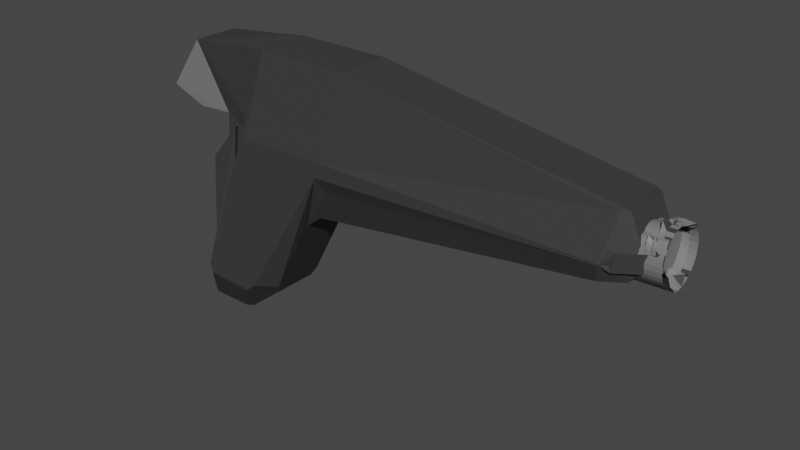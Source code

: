 # Source: Pistol.blend  (saved by Blender 3.6.13; exported with 4.5.12 LTS)
import bpy
from mathutils import Matrix  # noqa: F401  (used for matrix-valued properties, if any)

bpy.ops.wm.read_factory_settings(use_empty=True)
scene = bpy.context.scene
scene.name = 'Scene'

# ---- collections
col_collection = bpy.data.collections.new('Collection'); scene.collection.children.link(col_collection)

# ---- materials (node trees are filled in below, after node groups)
mat_pistolblack = bpy.data.materials.new('PistolBlack')
mat_pistolblack.alpha_threshold = 0.0
mat_pistolblack.use_transparent_shadow = False
mat_pistolblack.roughness = 0.5
mat_pistolblack.line_color = (0.0, 0.0, 0.0, 1.0)
mat_pistolgrey = bpy.data.materials.new('PistolGrey')
mat_pistolgrey.use_transparent_shadow = False

# ---- material node trees
mat_pistolblack.use_nodes = True; mat_pistolblack.node_tree.nodes.clear()
_N = mat_pistolblack.node_tree.nodes; _L = mat_pistolblack.node_tree.links
n0 = _N.new('ShaderNodeOutputMaterial'); n0.name = 'Material Output'; n0.location = (300, 300)
n1 = _N.new('ShaderNodeBsdfPrincipled'); n1.name = 'Principled BSDF'; n1.location = (10, 300)
n1.distribution = 'GGX'
n1.subsurface_method = 'RANDOM_WALK_SKIN'
n1.inputs[0].default_value = (0.04696, 0.04696, 0.04696, 1.0)
n1.inputs[3].default_value = 1.45
n1.inputs[13].default_value = 0.1269
n1.inputs[27].default_value = (0.0, 0.0, 0.0, 1.0)
n1.inputs[28].default_value = 1.0
_L.new(n1.outputs[0], n0.inputs[0])
n0.is_active_output = True
mat_pistolgrey.use_nodes = True; mat_pistolgrey.node_tree.nodes.clear()
_N = mat_pistolgrey.node_tree.nodes; _L = mat_pistolgrey.node_tree.links
n0 = _N.new('ShaderNodeBsdfPrincipled'); n0.name = 'Principled BSDF'; n0.location = (10, 300)
n0.distribution = 'GGX'
n0.subsurface_method = 'RANDOM_WALK_SKIN'
n0.inputs[0].default_value = (0.1902, 0.1902, 0.1902, 1.0)
n0.inputs[3].default_value = 1.45
n0.inputs[27].default_value = (0.0, 0.0, 0.0, 1.0)
n0.inputs[28].default_value = 1.0
n1 = _N.new('ShaderNodeOutputMaterial'); n1.name = 'Material Output'; n1.location = (300, 300)
_L.new(n0.outputs[0], n1.inputs[0])
n1.is_active_output = True

# ---- world
world_world = bpy.data.worlds.new('World'); scene.world = world_world
world_world.use_nodes = True; world_world.node_tree.nodes.clear()
_N = world_world.node_tree.nodes; _L = world_world.node_tree.links
n0 = _N.new('ShaderNodeOutputWorld'); n0.name = 'World Output'; n0.location = (300, 300)
n1 = _N.new('ShaderNodeBackground'); n1.name = 'Background'; n1.location = (10, 300)
n1.inputs[0].default_value = (0.05088, 0.05088, 0.05088, 1.0)
_L.new(n1.outputs[0], n0.inputs[0])
n0.is_active_output = True
world_world.color = (0.05088, 0.05088, 0.05088)
world_world.use_sun_shadow = False
world_world.sun_shadow_jitter_overblur = 0.0

# ---- meshes
me_cube = bpy.data.meshes.new('Cube')
me_cube.from_pydata([(0.05542, 0.02402, 0.1467), (0.043, 0.0378, 0.07285), (-0.06334, 0.01932, -0.1023), (-0.06888, 0.0231, -0.1023), (-0.05152, 0.03708, -0.0747), (-0.04214, 0.03713, -0.06731), (-0.02537, 0.02333, -0.06784), (-0.0292, 0.0195, -0.07524), (0.04238, -0.03786, 0.07377), (0.05542, -0.02402, 0.1467), (-0.02941, -0.02099, -0.07487), (-0.02568, -0.02472, -0.06731), (-0.04238, -0.03855, -0.06668), (-0.05166, -0.0386, -0.07423), (-0.06888, -0.02495, -0.1023), (-0.06334, -0.02117, -0.1023), (-0.04124, 0.03771, 0.07201), (-0.04998, 0.03767, 0.06365), (-0.03578, 0.02332, 0.0617), (-0.08034, 0.01875, 0.08026), (-0.1123, 0.01999, 0.1377), (-0.02965, 0.02402, 0.1467), (-0.06756, 0.01377, 0.0718), (-0.08295, 0.02276, -0.0617), (-0.09885, 0.03708, -0.06422), (-0.0965, 0.03704, -0.07258), (-0.1079, 0.0231, -0.1023), (-0.09519, 0.01474, 0.03858), (-0.08034, -0.01952, 0.08026), (-0.0358, -0.02368, 0.06166), (-0.04991, -0.038, 0.06382), (-0.04117, -0.03797, 0.07218), (-0.02965, -0.02402, 0.1467), (-0.1123, -0.02049, 0.1377), (-0.09519, -0.02574, 0.03858), (-0.1079, -0.02495, -0.1023), (-0.09645, -0.03861, -0.07245), (-0.0988, -0.03857, -0.06409), (-0.08297, -0.02424, -0.06175), (-0.06756, -0.0245, 0.0718), (0.005473, -0.02433, -0.004997), (0.00921, -0.0205, 0.002258), (0.02365, -0.02042, 0.01415), (0.04137, -0.03201, 0.04729), (0.03595, -0.03787, 0.05967), (0.008995, 0.01999, -0.0005692), (0.005164, 0.02373, -0.008262), (0.03533, 0.03778, 0.05462), (0.04101, 0.0319, 0.04278), (0.02353, 0.02007, 0.01116), (0.2951, 0.02402, 0.1082), (0.3006, 0.02024, 0.1083), (0.3151, 0.02021, 0.073), (0.3135, 0.02398, 0.06317), (0.2935, 0.03779, 0.06312), (0.2895, 0.0378, 0.07281), (0.3006, -0.02024, 0.1083), (0.2951, -0.02402, 0.1082), (0.289, -0.03787, 0.0731), (0.2965, -0.03344, 0.06706), (0.3136, -0.02171, 0.06699), (0.3148, -0.02028, 0.07315), (0.2992, -0.03342, 0.08276), (0.2889, -0.03787, 0.07208), (0.2863, -0.03201, 0.05668), (0.3035, -0.0203, 0.05648), (0.3146, -0.02028, 0.07185), (0.3163, -0.0217, 0.08271), (0.2885, 0.03779, 0.0664), (0.2955, 0.0378, 0.07635), (0.3159, 0.024, 0.07833), (0.3144, 0.02021, 0.06881), (0.3033, 0.02019, 0.05337), (0.2861, 0.0319, 0.0518), (0.2839, 0.01072, 0.09319), (0.3263, 0.01097, 0.0942), (0.2839, 0.01394, 0.09056), (0.3263, 0.01413, 0.09157), (0.2782, 0.02094, 0.08856), (0.3281, 0.0211, 0.08974), (0.2782, 0.02326, 0.08424), (0.3282, 0.02338, 0.08542), (0.2783, 0.02469, 0.07955), (0.3283, 0.02478, 0.08074), (0.2784, 0.02519, 0.07468), (0.3284, 0.02526, 0.07586), (0.2786, 0.02472, 0.0698), (0.3285, 0.0248, 0.07099), (0.2787, 0.02331, 0.06511), (0.3287, 0.02342, 0.0663), (0.2788, 0.02101, 0.06078), (0.3288, 0.02117, 0.06197), (0.2789, 0.01791, 0.05699), (0.3289, 0.01813, 0.05818), (0.2791, 0.01413, 0.05388), (0.329, 0.01443, 0.05506), (0.2792, 0.009809, 0.05156), (0.3291, 0.0102, 0.05274), (0.2793, 0.005123, 0.05012), (0.3292, 0.005606, 0.05131), (0.2793, 0.0002473, 0.04963), (0.3293, 0.0008294, 0.05082), (0.2794, -0.004631, 0.0501), (0.3293, -0.003949, 0.05129), (0.2823, -0.009225, 0.05496), (0.3271, -0.008527, 0.05602), (0.2823, -0.01311, 0.05702), (0.3271, -0.01233, 0.05808), (0.2822, -0.01652, 0.0598), (0.3271, -0.01567, 0.06087), (0.2822, -0.01931, 0.0632), (0.327, -0.01841, 0.06426), (0.2821, -0.0214, 0.06707), (0.327, -0.02045, 0.06813), (0.282, -0.02268, 0.07128), (0.3269, -0.02171, 0.07234), (0.2819, -0.02313, 0.07565), (0.3268, -0.02215, 0.07672), (0.2818, -0.0227, 0.08003), (0.3267, -0.02173, 0.08109), (0.2817, -0.02144, 0.08424), (0.3266, -0.02049, 0.0853), (0.2816, -0.01937, 0.08812), (0.3265, -0.01847, 0.08919), (0.2815, -0.01659, 0.09153), (0.3263, -0.01574, 0.09259), (0.2867, -0.0124, 0.09225), (0.3248, -0.01174, 0.09315), (0.2866, -0.009114, 0.09402), (0.3247, -0.00852, 0.09492), (0.2865, -0.005542, 0.09511), (0.3246, -0.005021, 0.09601), (0.2865, -0.001825, 0.09548), (0.3246, -0.00138, 0.09639), (0.2864, 0.001893, 0.09512), (0.3245, 0.002263, 0.09603), (0.2864, 0.005471, 0.09405), (0.3245, 0.005768, 0.09495), (0.3263, 0.01126, 0.09413), (0.3281, 0.01837, 0.09345), (0.3281, 0.02141, 0.08969), (0.3282, 0.02368, 0.08539), (0.3283, 0.02508, 0.08072), (0.3284, 0.02556, 0.07586), (0.3285, 0.0251, 0.07101), (0.3287, 0.02372, 0.06633), (0.3288, 0.02148, 0.06202), (0.3289, 0.01845, 0.05824), (0.329, 0.01476, 0.05514), (0.3291, 0.01007, 0.05954), (0.3292, 0.005977, 0.0514), (0.3293, 0.001218, 0.05091), (0.3293, -0.003542, 0.05138), (0.3274, -0.008095, 0.05697), (0.3274, -0.01216, 0.06563), (0.3274, -0.01531, 0.06826), (0.3274, -0.01789, 0.07146), (0.3273, -0.01981, 0.07511), (0.3272, -0.02052, 0.07236), (0.3271, -0.02093, 0.07648), (0.327, -0.02054, 0.08061), (0.3269, -0.01937, 0.08458), (0.3268, -0.01747, 0.08824), (0.3267, -0.0149, 0.09145), (0.3266, -0.01176, 0.09408), (0.3265, -0.008185, 0.09604), (0.3264, -0.004301, 0.09726), (0.3264, -0.0002599, 0.09767), (0.326, 0.004408, 0.09869), (0.3245, 0.006037, 0.09488), (0.3208, 0.01828, 0.09328), (0.3208, 0.01458, 0.09637), (0.3208, 0.02133, 0.08951), (0.3209, 0.02359, 0.08521), (0.321, 0.02499, 0.08055), (0.3211, 0.02547, 0.07569), (0.3212, 0.02501, 0.07083), (0.3214, 0.02364, 0.06616), (0.3215, 0.02139, 0.06185), (0.3216, 0.01837, 0.05807), (0.3217, 0.01468, 0.05497), (0.3218, 0.01046, 0.05266), (0.3219, 0.00541, 0.05794), (0.322, 0.001131, 0.05074), (0.322, -0.003629, 0.05121), (0.3212, -0.008649, 0.06354), (0.3212, -0.01224, 0.06549), (0.3212, -0.01538, 0.06811), (0.3212, -0.01797, 0.07131), (0.3211, -0.01989, 0.07496), (0.321, -0.02108, 0.07892), (0.3209, -0.02148, 0.08305), (0.3208, -0.0211, 0.08717), (0.3207, -0.01945, 0.08443), (0.3206, -0.01754, 0.08809), (0.3205, -0.01497, 0.0913), (0.3204, -0.01184, 0.09394), (0.3203, -0.008259, 0.0959), (0.3202, -0.004375, 0.09711), (0.3202, -0.0003339, 0.09752), (0.3194, 0.00433, 0.09854), (0.3194, 0.00844, 0.09727), (0.3218, 0.0183, 0.09331), (0.321, 0.0112, 0.09401), (0.3219, 0.02134, 0.08954), (0.322, 0.0236, 0.08524), (0.3221, 0.025, 0.08057), (0.3222, 0.02548, 0.07572), (0.3223, 0.02503, 0.07086), (0.3224, 0.02365, 0.06618), (0.3225, 0.0214, 0.06187), (0.3227, 0.01838, 0.0581), (0.3228, 0.01469, 0.05499), (0.3229, 0.009996, 0.0594), (0.323, 0.005902, 0.05126), (0.3231, 0.001144, 0.05077), (0.3231, -0.003617, 0.05123), (0.3221, -0.008158, 0.05685), (0.3221, -0.01222, 0.06551), (0.3221, -0.01537, 0.06813), (0.3221, -0.01795, 0.07133), (0.322, -0.01988, 0.07498), (0.3219, -0.02059, 0.07223), (0.3218, -0.02099, 0.07636), (0.3217, -0.0206, 0.08048), (0.3216, -0.01943, 0.08445), (0.3215, -0.01753, 0.08811), (0.3214, -0.01496, 0.09132), (0.3213, -0.01183, 0.09396), (0.3212, -0.008248, 0.09592), (0.3211, -0.004364, 0.09713), (0.3211, -0.0003231, 0.09754), (0.3204, 0.004341, 0.09856), (0.3198, 0.005981, 0.09477), (0.3123, 0.01424, 0.09118), (0.3123, 0.01109, 0.0938), (0.3123, 0.01634, 0.09469), (0.3124, 0.01826, 0.09104), (0.3125, 0.01945, 0.08707), (0.3126, 0.01986, 0.08295), (0.3127, 0.01947, 0.07882), (0.3128, 0.0183, 0.07486), (0.3129, 0.0164, 0.0712), (0.313, 0.01383, 0.06799), (0.3131, 0.01069, 0.06535), (0.3132, 0.007115, 0.06339), (0.3133, 0.003231, 0.06218), (0.3133, -0.0008099, 0.06176), (0.3134, -0.004853, 0.06216), (0.3134, -0.008742, 0.06335), (0.3134, -0.01233, 0.0653), (0.3134, -0.01547, 0.06792), (0.3133, -0.01806, 0.07112), (0.3132, -0.01998, 0.07477), (0.3132, -0.02117, 0.07874), (0.3131, -0.02158, 0.08286), (0.313, -0.02119, 0.08699), (0.3129, -0.02002, 0.09096), (0.3128, -0.01811, 0.09462), (0.3126, -0.01506, 0.09111), (0.3125, -0.01193, 0.09375), (0.3125, -0.008352, 0.09571), (0.3124, -0.004469, 0.09692), (0.3123, -0.0004274, 0.09734), (0.3119, 0.002396, 0.09566), (0.3119, 0.005887, 0.09458), (0.317, 0.01824, 0.09319), (0.317, 0.01454, 0.09628), (0.3171, 0.02128, 0.08943), (0.3171, 0.02355, 0.08513), (0.3172, 0.02495, 0.08046), (0.3173, 0.02543, 0.0756), (0.3175, 0.02497, 0.07074), (0.3176, 0.02359, 0.06607), (0.3177, 0.02135, 0.06176), (0.3179, 0.01832, 0.05798), (0.318, 0.01463, 0.05488), (0.3181, 0.01042, 0.05257), (0.3182, 0.005365, 0.05785), (0.3182, 0.0006064, 0.05737), (0.3183, -0.004154, 0.05783), (0.318, -0.008687, 0.06346), (0.318, -0.01227, 0.06541), (0.318, -0.01542, 0.06803), (0.318, -0.018, 0.07123), (0.3179, -0.01993, 0.07488), (0.3178, -0.02111, 0.07885), (0.3177, -0.02152, 0.08297), (0.3176, -0.02113, 0.0871), (0.3175, -0.01996, 0.09107), (0.3174, -0.01806, 0.09473), (0.3173, -0.01501, 0.09122), (0.3172, -0.01187, 0.09386), (0.3171, -0.008777, 0.1025), (0.317, -0.004893, 0.1037), (0.317, -0.0003719, 0.09745), (0.316, 0.004289, 0.09846), (0.316, 0.0084, 0.09719), (-0.1137, 0.01875, 0.078), (-0.1457, 0.01999, 0.09105), (-0.1457, -0.02049, 0.09105), (-0.1137, -0.01952, 0.078)], [], [(25, 24, 17, 16, 1, 47, 5, 4), (8, 44, 63, 62, 59, 58), (43, 42, 49, 48, 73, 72, 65, 64), (7, 6, 46, 45, 41, 40, 11, 10), (13, 12, 44, 8, 31, 30, 37, 36), (47, 1, 55, 54, 69, 68), (0, 21, 20, 33, 32, 9), (67, 66, 71, 70, 53, 52, 61, 60), (39, 38, 29, 28, 19, 18, 23, 22), (27, 26, 3, 2, 15, 14, 35, 34), (2, 3, 4, 5, 6, 7), (10, 11, 12, 13, 14, 15), (16, 17, 18, 19, 20, 21), (22, 23, 24, 25, 26, 27), (28, 29, 30, 31, 32, 33), (34, 35, 36, 37, 38, 39), (40, 41, 42, 43, 44), (45, 46, 47, 48, 49), (50, 51, 52, 53, 54, 55), (56, 57, 58, 59, 60, 61), (62, 63, 64, 65, 66, 67), (68, 69, 70, 71, 72, 73), (27, 34, 39, 22), (3, 26, 25, 4), (46, 6, 5, 47), (37, 30, 29, 38), (44, 12, 11, 40), (17, 24, 23, 18), (9, 32, 31, 8), (35, 14, 13, 36), (20, 19, 298, 299), (21, 0, 1, 16), (15, 2, 7, 10), (41, 45, 49, 42), (51, 56, 61, 52), (59, 62, 67, 60), (53, 70, 69, 54), (65, 72, 71, 66), (8, 58, 57, 9), (55, 1, 0, 50), (47, 68, 73, 48), (63, 44, 43, 64), (0, 9, 57, 56, 51, 50), (74, 75, 77, 76), (76, 77, 79, 78), (78, 79, 81, 80), (80, 81, 83, 82), (82, 83, 85, 84), (84, 85, 87, 86), (86, 87, 89, 88), (88, 89, 91, 90), (90, 91, 93, 92), (92, 93, 95, 94), (94, 95, 97, 96), (96, 97, 99, 98), (98, 99, 101, 100), (100, 101, 103, 102), (102, 103, 105, 104), (104, 105, 107, 106), (106, 107, 109, 108), (108, 109, 111, 110), (110, 111, 113, 112), (112, 113, 115, 114), (114, 115, 117, 116), (116, 117, 119, 118), (118, 119, 121, 120), (120, 121, 123, 122), (122, 123, 125, 124), (124, 125, 127, 126), (126, 127, 129, 128), (128, 129, 131, 130), (130, 131, 133, 132), (132, 133, 135, 134), (176, 175, 271, 272), (134, 135, 137, 136), (136, 137, 75, 74), (74, 76, 78, 80, 82, 84, 86, 88, 90, 92, 94, 96, 98, 100, 102, 104, 106, 108, 110, 112, 114, 116, 118, 120, 122, 124, 126, 128, 130, 132, 134, 136), (148, 149, 213, 212), (149, 148, 180, 181), (163, 162, 194, 195), (150, 149, 181, 182), (164, 163, 195, 196), (151, 150, 182, 183), (165, 164, 196, 197), (152, 151, 183, 184), (139, 138, 171, 170), (166, 165, 197, 198), (153, 152, 184, 185), (140, 139, 170, 172), (167, 166, 198, 199), (154, 153, 185, 186), (141, 140, 172, 173), (168, 167, 199, 200), (155, 154, 186, 187), (142, 141, 173, 174), (169, 168, 200, 201), (156, 155, 187, 188), (143, 142, 174, 175), (138, 169, 201, 171), (157, 156, 188, 189), (144, 143, 175, 176), (158, 157, 189, 190), (145, 144, 176, 177), (159, 158, 190, 191), (146, 145, 177, 178), (160, 159, 191, 192), (147, 146, 178, 179), (161, 160, 192, 193), (148, 147, 179, 180), (162, 161, 193, 194), (210, 211, 243, 242), (162, 163, 227, 226), (149, 150, 214, 213), (163, 164, 228, 227), (150, 151, 215, 214), (164, 165, 229, 228), (151, 152, 216, 215), (138, 139, 202, 203), (165, 166, 230, 229), (152, 153, 217, 216), (139, 140, 204, 202), (166, 167, 231, 230), (153, 154, 218, 217), (140, 141, 205, 204), (167, 168, 232, 231), (154, 155, 219, 218), (141, 142, 206, 205), (168, 169, 233, 232), (155, 156, 220, 219), (142, 143, 207, 206), (169, 138, 203, 233), (156, 157, 221, 220), (143, 144, 208, 207), (157, 158, 222, 221), (144, 145, 209, 208), (158, 159, 223, 222), (145, 146, 210, 209), (159, 160, 224, 223), (146, 147, 211, 210), (160, 161, 225, 224), (147, 148, 212, 211), (161, 162, 226, 225), (234, 236, 237, 238, 239, 240, 241, 242, 243, 244, 245, 246, 247, 248, 249, 250, 251, 252, 253, 254, 255, 256, 257, 258, 259, 260, 261, 262, 263, 264, 265, 235), (224, 225, 257, 256), (211, 212, 244, 243), (225, 226, 258, 257), (212, 213, 245, 244), (226, 227, 259, 258), (213, 214, 246, 245), (227, 228, 260, 259), (214, 215, 247, 246), (228, 229, 261, 260), (215, 216, 248, 247), (203, 202, 234, 235), (229, 230, 262, 261), (216, 217, 249, 248), (202, 204, 236, 234), (230, 231, 263, 262), (217, 218, 250, 249), (204, 205, 237, 236), (231, 232, 264, 263), (218, 219, 251, 250), (205, 206, 238, 237), (232, 233, 265, 264), (219, 220, 252, 251), (206, 207, 239, 238), (233, 203, 235, 265), (220, 221, 253, 252), (207, 208, 240, 239), (221, 222, 254, 253), (208, 209, 241, 240), (222, 223, 255, 254), (209, 210, 242, 241), (223, 224, 256, 255), (266, 267, 297, 296, 295, 294, 293, 292, 291, 290, 289, 288, 287, 286, 285, 284, 283, 282, 281, 280, 279, 278, 277, 276, 275, 274, 273, 272, 271, 270, 269, 268), (190, 189, 285, 286), (177, 176, 272, 273), (191, 190, 286, 287), (178, 177, 273, 274), (192, 191, 287, 288), (179, 178, 274, 275), (193, 192, 288, 289), (180, 179, 275, 276), (194, 193, 289, 290), (181, 180, 276, 277), (195, 194, 290, 291), (182, 181, 277, 278), (196, 195, 291, 292), (183, 182, 278, 279), (197, 196, 292, 293), (184, 183, 279, 280), (170, 171, 267, 266), (198, 197, 293, 294), (185, 184, 280, 281), (172, 170, 266, 268), (199, 198, 294, 295), (186, 185, 281, 282), (173, 172, 268, 269), (200, 199, 295, 296), (187, 186, 282, 283), (174, 173, 269, 270), (201, 200, 296, 297), (188, 187, 283, 284), (175, 174, 270, 271), (171, 201, 297, 267), (189, 188, 284, 285), (300, 299, 298, 301), (33, 20, 299, 300), (28, 33, 300, 301), (19, 28, 301, 298)])
me_cube.polygons.foreach_set('material_index', [0, 0, 0, 0, 0, 0, 0, 0, 0, 0, 0, 0, 0, 0, 0, 0, 0, 0, 0, 0, 0, 0, 0, 0, 0, 0, 0, 0, 0, 0, 1, 0, 0, 0, 0, 0, 0, 0, 0, 0, 0, 0, 0, 1, 1, 1, 1, 1, 1, 1, 1, 1, 0, 1, 1, 1, 1, 1, 1, 1, 1, 1, 1, 1, 1, 1, 1, 1, 1, 1, 1, 1, 1, 1, 1, 1, 1, 0, 0, 0, 0, 1, 1, 1, 1, 1, 0, 0, 1, 1, 0, 0, 0, 0, 0, 1, 0, 0, 1, 0, 1, 0, 1, 0, 1, 0, 1, 0, 1, 1, 1, 1, 1, 0, 1, 1, 1, 0, 1, 1, 0, 1, 0, 1, 1, 1, 1, 0, 0, 1, 0, 0, 1, 0, 1, 1, 1, 0, 1, 1, 1, 0, 0, 1, 1, 1, 1, 0, 1, 1, 0, 1, 1, 1, 1, 0, 0, 1, 0, 0, 1, 0, 0, 1, 0, 1, 0, 0, 1, 0, 1, 0, 1, 1, 1, 0, 1, 0, 1, 1, 1, 1, 1, 1, 1, 1, 0, 1, 1, 1, 0, 1, 0, 0, 1, 0, 1, 1, 1, 0, 1, 1, 0, 1, 1, 0, 1, 1, 1, 0])
_uv = me_cube.uv_layers.new(name='UVMap')
_uv.uv.foreach_set('vector', [0.4109, 0.3199, 0.4211, 0.3045, 0.5757, 0.2991, 0.5856, 0.3114, 0.5771, 0.5, 0.5475, 0.5, 0.414, 0.4589, 0.4069, 0.4438, 0.5777, 0.75, 0.5543, 0.75, 0.5651, 0.75, 0.5813, 0.75, 0.5507, 0.75, 0.5668, 0.75, 0.5336, 0.7306, 0.4897, 0.6919, 0.4951, 0.558, 0.5277, 0.5194, 0.5161, 0.5198, 0.5349, 0.5581, 0.5195, 0.6923, 0.5398, 0.7306, 0.4016, 0.5581, 0.4089, 0.5456, 0.4671, 0.5456, 0.4747, 0.5581, 0.4782, 0.6919, 0.4711, 0.7044, 0.4095, 0.7044, 0.402, 0.6919, 0.4074, 0.8067, 0.4148, 0.7916, 0.5543, 0.75, 0.5777, 0.75, 0.5858, 0.9381, 0.5759, 0.9505, 0.4212, 0.9453, 0.411, 0.93, 0.5475, 0.5, 0.5771, 0.5, 0.5675, 0.5, 0.5516, 0.5, 0.5731, 0.5, 0.5571, 0.5, 0.625, 0.5456, 0.8169, 0.5456, 0.8293, 0.5581, 0.8293, 0.6919, 0.8169, 0.7044, 0.625, 0.7044, 0.5806, 0.7044, 0.5641, 0.6919, 0.5597, 0.5581, 0.5753, 0.5456, 0.5507, 0.5456, 0.5666, 0.5581, 0.5662, 0.6919, 0.55, 0.7044, 0.4178, 0.06168, 0.4268, 0.04736, 0.5776, 0.04736, 0.5844, 0.06183, 0.5844, 0.1883, 0.5764, 0.2052, 0.4246, 0.2083, 0.4178, 0.1881, 0.1809, 0.5581, 0.1962, 0.5456, 0.3038, 0.5456, 0.3191, 0.5581, 0.3191, 0.6919, 0.3038, 0.7044, 0.1962, 0.7044, 0.1809, 0.6919, 0.3191, 0.5581, 0.3038, 0.5456, 0.3518, 0.5, 0.375, 0.5, 0.375, 0.5449, 0.375, 0.5575, 0.375, 0.6913, 0.375, 0.7036, 0.375, 0.7493, 0.3514, 0.7495, 0.3038, 0.7044, 0.3191, 0.6919, 0.6153, 0.2497, 0.5992, 0.2498, 0.5764, 0.2052, 0.6147, 0.1901, 0.6218, 0.1913, 0.625, 0.2044, 0.1543, 0.5559, 0.1696, 0.5428, 0.2211, 0.5, 0.2276, 0.5, 0.1962, 0.5456, 0.125, 0.5581, 0.5844, 0.06183, 0.5776, 0.04736, 0.5995, 0.0, 0.6156, 0.0, 0.625, 0.04562, 0.6122, 0.05929, 0.1809, 0.6919, 0.1962, 0.7044, 0.2277, 0.7495, 0.2212, 0.75, 0.1314, 0.7061, 0.1256, 0.6908, 0.4715, 0.7494, 0.4782, 0.6919, 0.4976, 0.6919, 0.5336, 0.7306, 0.5543, 0.75, 0.5013, 0.5577, 0.4671, 0.5456, 0.5475, 0.5, 0.5278, 0.5, 0.4951, 0.558, 0.6248, 0.5, 0.625, 0.5581, 0.625, 0.5582, 0.5507, 0.5456, 0.534, 0.5002, 0.5675, 0.5, 0.6072, 0.692, 0.625, 0.7044, 0.625, 0.7501, 0.5507, 0.75, 0.5499, 0.75, 0.5662, 0.6919, 0.5634, 0.7501, 0.5651, 0.75, 0.5397, 0.75, 0.5195, 0.6923, 0.5053, 0.693, 0.5806, 0.7044, 0.4997, 0.5011, 0.5731, 0.5, 0.5754, 0.5, 0.5597, 0.5581, 0.5273, 0.5582, 0.5161, 0.5198, 0.1809, 0.5581, 0.1809, 0.6919, 0.1256, 0.6908, 0.1254, 0.5613, 0.3038, 0.5456, 0.1962, 0.5456, 0.2276, 0.5, 0.3518, 0.5, 0.4671, 0.5456, 0.4089, 0.5456, 0.414, 0.4589, 0.5475, 0.5, 0.4432, 0.0, 0.5995, 0.0, 0.5776, 0.04736, 0.4268, 0.04736, 0.5543, 0.75, 0.4148, 0.7916, 0.4095, 0.7044, 0.4711, 0.7044, 0.5757, 0.2991, 0.4211, 0.3045, 0.4246, 0.2083, 0.5764, 0.2052, 0.625, 0.75, 0.625, 0.9419, 0.5858, 0.9381, 0.5777, 0.75, 0.1962, 0.7044, 0.3038, 0.7044, 0.3514, 0.75, 0.2277, 0.75, 0.6218, 0.1913, 0.6147, 0.1901, 0.6147, 0.1901, 0.6007, 0.1922, 0.625, 0.3081, 0.625, 0.5, 0.5771, 0.5, 0.5856, 0.3114, 0.3191, 0.6919, 0.3191, 0.5581, 0.4016, 0.5581, 0.402, 0.6919, 0.4782, 0.6919, 0.4747, 0.5581, 0.4951, 0.558, 0.4897, 0.6919, 0.625, 0.5581, 0.625, 0.6919, 0.5662, 0.6919, 0.5666, 0.5581, 0.5507, 0.75, 0.5813, 0.75, 0.5806, 0.7044, 0.55, 0.7044, 0.5507, 0.5456, 0.5753, 0.5456, 0.5731, 0.5, 0.5516, 0.5, 0.5195, 0.6923, 0.5349, 0.5581, 0.5597, 0.5581, 0.5641, 0.6919, 0.5777, 0.75, 0.5668, 0.75, 0.625, 0.7044, 0.625, 0.7044, 0.5675, 0.5, 0.5771, 0.5, 0.625, 0.5456, 0.625, 0.5456, 0.5475, 0.5, 0.5571, 0.5, 0.5161, 0.5198, 0.5277, 0.5194, 0.5651, 0.75, 0.5543, 0.75, 0.5336, 0.7306, 0.5398, 0.7306, 0.625, 0.5456, 0.625, 0.7044, 0.625, 0.7044, 0.625, 0.6919, 0.625, 0.5581, 0.625, 0.5456, 1.0, 0.5, 1.0, 1.0, 0.9688, 1.0, 0.9688, 0.5, 0.9688, 0.5, 0.9688, 1.0, 0.9375, 1.0, 0.9375, 0.5, 0.9375, 0.5, 0.9375, 1.0, 0.9062, 1.0, 0.9062, 0.5, 0.9062, 0.5, 0.9062, 1.0, 0.875, 1.0, 0.875, 0.5, 0.875, 0.5, 0.875, 1.0, 0.8438, 1.0, 0.8438, 0.5, 0.8438, 0.5, 0.8438, 1.0, 0.8125, 1.0, 0.8125, 0.5, 0.8125, 0.5, 0.8125, 1.0, 0.7812, 1.0, 0.7812, 0.5, 0.7812, 0.5, 0.7812, 1.0, 0.75, 1.0, 0.75, 0.5, 0.75, 0.5, 0.75, 1.0, 0.7188, 1.0, 0.7188, 0.5, 0.7188, 0.5, 0.7188, 1.0, 0.6875, 1.0, 0.6875, 0.5, 0.6875, 0.5, 0.6875, 1.0, 0.6562, 1.0, 0.6562, 0.5, 0.6562, 0.5, 0.6562, 1.0, 0.625, 1.0, 0.625, 0.5, 0.625, 0.5, 0.625, 1.0, 0.5938, 1.0, 0.5938, 0.5, 0.5938, 0.5, 0.5938, 1.0, 0.5625, 1.0, 0.5625, 0.5, 0.5625, 0.5, 0.5625, 1.0, 0.5312, 1.0, 0.5312, 0.5, 0.5312, 0.5, 0.5312, 1.0, 0.5, 1.0, 0.5, 0.5, 0.5, 0.5, 0.5, 1.0, 0.4688, 1.0, 0.4688, 0.5, 0.4688, 0.5, 0.4688, 1.0, 0.4375, 1.0, 0.4375, 0.5, 0.4375, 0.5, 0.4375, 1.0, 0.4062, 1.0, 0.4062, 0.5, 0.4062, 0.5, 0.4062, 1.0, 0.375, 1.0, 0.375, 0.5, 0.375, 0.5, 0.375, 1.0, 0.3438, 1.0, 0.3438, 0.5, 0.3438, 0.5, 0.3438, 1.0, 0.3125, 1.0, 0.3125, 0.5, 0.3125, 0.5, 0.3125, 1.0, 0.2812, 1.0, 0.2812, 0.5, 0.2812, 0.5, 0.2812, 1.0, 0.25, 1.0, 0.25, 0.5, 0.25, 0.5, 0.25, 1.0, 0.2188, 1.0, 0.2188, 0.5, 0.2188, 0.5, 0.2188, 1.0, 0.1875, 1.0, 0.1875, 0.5, 0.1875, 0.5, 0.1875, 1.0, 0.1562, 1.0, 0.1562, 0.5, 0.1562, 0.5, 0.1562, 1.0, 0.125, 1.0, 0.125, 0.5, 0.125, 0.5, 0.125, 1.0, 0.09375, 1.0, 0.09375, 0.5, 0.09375, 0.5, 0.09375, 1.0, 0.0625, 1.0, 0.0625, 0.5, 0.4717, 0.3418, 0.4496, 0.3833, 0.4496, 0.3833, 0.4717, 0.3418, 0.0625, 0.5, 0.0625, 1.0, 0.03125, 1.0, 0.03125, 0.5, 0.03125, 0.5, 0.03125, 1.0, 0.0, 1.0, 0.0, 0.5, 0.75, 0.49, 0.7968, 0.4854, 0.8418, 0.4717, 0.8833, 0.4496, 0.9197, 0.4197, 0.9496, 0.3833, 0.9717, 0.3418, 0.9854, 0.2968, 0.99, 0.25, 0.9854, 0.2032, 0.9717, 0.1582, 0.9496, 0.1167, 0.9197, 0.08029, 0.8833, 0.05045, 0.8418, 0.02827, 0.7968, 0.01461, 0.75, 0.01, 0.7032, 0.01461, 0.6582, 0.02827, 0.6167, 0.05045, 0.5803, 0.08029, 0.5504, 0.1167, 0.5283, 0.1582, 0.5146, 0.2032, 0.51, 0.25, 0.5146, 0.2968, 0.5283, 0.3418, 0.5504, 0.3833, 0.5803, 0.4197, 0.6167, 0.4496, 0.6582, 0.4717, 0.7032, 0.4854, 0.4717, 0.1582, 0.4496, 0.1167, 0.4496, 0.1167, 0.4717, 0.1582, 0.4496, 0.1167, 0.4717, 0.1582, 0.4717, 0.1582, 0.4496, 0.1167, 0.01461, 0.2968, 0.01, 0.25, 0.01, 0.25, 0.01461, 0.2968, 0.4197, 0.08029, 0.4496, 0.1167, 0.4496, 0.1167, 0.4197, 0.08029, 0.02827, 0.3418, 0.01461, 0.2968, 0.01461, 0.2968, 0.02827, 0.3418, 0.3833, 0.05045, 0.4197, 0.08029, 0.4197, 0.08029, 0.3833, 0.05045, 0.05045, 0.3833, 0.02827, 0.3418, 0.02827, 0.3418, 0.05045, 0.3833, 0.3418, 0.02827, 0.3833, 0.05045, 0.3833, 0.05045, 0.3418, 0.02827, 0.2968, 0.4854, 0.25, 0.49, 0.25, 0.49, 0.2968, 0.4854, 0.08029, 0.4197, 0.05045, 0.3833, 0.05045, 0.3833, 0.08029, 0.4197, 0.2968, 0.01461, 0.3418, 0.02827, 0.3418, 0.02827, 0.2968, 0.01461, 0.3418, 0.4717, 0.2968, 0.4854, 0.2968, 0.4854, 0.3418, 0.4717, 0.1167, 0.4496, 0.08029, 0.4197, 0.08029, 0.4197, 0.1167, 0.4496, 0.25, 0.01, 0.2968, 0.01461, 0.2968, 0.01461, 0.25, 0.01, 0.3833, 0.4496, 0.3418, 0.4717, 0.3418, 0.4717, 0.3833, 0.4496, 0.1582, 0.4717, 0.1167, 0.4496, 0.1167, 0.4496, 0.1582, 0.4717, 0.2032, 0.01461, 0.25, 0.01, 0.25, 0.01, 0.2032, 0.01461, 0.4197, 0.4197, 0.3833, 0.4496, 0.3833, 0.4496, 0.4197, 0.4197, 0.2032, 0.4854, 0.1582, 0.4717, 0.1582, 0.4717, 0.2032, 0.4854, 0.1582, 0.02827, 0.2032, 0.01461, 0.2032, 0.01461, 0.1582, 0.02827, 0.4496, 0.3833, 0.4197, 0.4197, 0.4197, 0.4197, 0.4496, 0.3833, 0.25, 0.49, 0.2032, 0.4854, 0.2032, 0.4854, 0.25, 0.49, 0.1167, 0.05045, 0.1582, 0.02827, 0.1582, 0.02827, 0.1167, 0.05045, 0.4717, 0.3418, 0.4496, 0.3833, 0.4496, 0.3833, 0.4717, 0.3418, 0.08029, 0.08029, 0.1167, 0.05045, 0.1167, 0.05045, 0.08029, 0.08029, 0.4854, 0.2968, 0.4717, 0.3418, 0.4717, 0.3418, 0.4854, 0.2968, 0.05045, 0.1167, 0.08029, 0.08029, 0.08029, 0.08029, 0.05045, 0.1167, 0.49, 0.25, 0.4854, 0.2968, 0.4854, 0.2968, 0.49, 0.25, 0.02827, 0.1582, 0.05045, 0.1167, 0.05045, 0.1167, 0.02827, 0.1582, 0.4854, 0.2032, 0.49, 0.25, 0.49, 0.25, 0.4854, 0.2032, 0.01461, 0.2032, 0.02827, 0.1582, 0.02827, 0.1582, 0.01461, 0.2032, 0.4717, 0.1582, 0.4854, 0.2032, 0.4854, 0.2032, 0.4717, 0.1582, 0.01, 0.25, 0.01461, 0.2032, 0.01461, 0.2032, 0.01, 0.25, 0.49, 0.25, 0.4854, 0.2032, 0.4854, 0.2032, 0.49, 0.25, 0.01, 0.25, 0.01461, 0.2968, 0.01461, 0.2968, 0.01, 0.25, 0.4496, 0.1167, 0.4197, 0.08029, 0.4197, 0.08029, 0.4496, 0.1167, 0.01461, 0.2968, 0.02827, 0.3418, 0.02827, 0.3418, 0.01461, 0.2968, 0.4197, 0.08029, 0.3833, 0.05045, 0.3833, 0.05045, 0.4197, 0.08029, 0.02827, 0.3418, 0.05045, 0.3833, 0.05045, 0.3833, 0.02827, 0.3418, 0.3833, 0.05045, 0.3418, 0.02827, 0.3418, 0.02827, 0.3833, 0.05045, 0.25, 0.49, 0.2968, 0.4854, 0.2968, 0.4854, 0.25, 0.49, 0.05045, 0.3833, 0.08029, 0.4197, 0.08029, 0.4197, 0.05045, 0.3833, 0.3418, 0.02827, 0.2968, 0.01461, 0.2968, 0.01461, 0.3418, 0.02827, 0.2968, 0.4854, 0.3418, 0.4717, 0.3418, 0.4717, 0.2968, 0.4854, 0.08029, 0.4197, 0.1167, 0.4496, 0.1167, 0.4496, 0.08029, 0.4197, 0.2968, 0.01461, 0.25, 0.01, 0.25, 0.01, 0.2968, 0.01461, 0.3418, 0.4717, 0.3833, 0.4496, 0.3833, 0.4496, 0.3418, 0.4717, 0.1167, 0.4496, 0.1582, 0.4717, 0.1582, 0.4717, 0.1167, 0.4496, 0.25, 0.01, 0.2032, 0.01461, 0.2032, 0.01461, 0.25, 0.01, 0.3833, 0.4496, 0.4197, 0.4197, 0.4197, 0.4197, 0.3833, 0.4496, 0.1582, 0.4717, 0.2032, 0.4854, 0.2032, 0.4854, 0.1582, 0.4717, 0.2032, 0.01461, 0.1582, 0.02827, 0.1582, 0.02827, 0.2032, 0.01461, 0.4197, 0.4197, 0.4496, 0.3833, 0.4496, 0.3833, 0.4197, 0.4197, 0.2032, 0.4854, 0.25, 0.49, 0.25, 0.49, 0.2032, 0.4854, 0.1582, 0.02827, 0.1167, 0.05045, 0.1167, 0.05045, 0.1582, 0.02827, 0.4496, 0.3833, 0.4717, 0.3418, 0.4717, 0.3418, 0.4496, 0.3833, 0.1167, 0.05045, 0.08029, 0.08029, 0.08029, 0.08029, 0.1167, 0.05045, 0.4717, 0.3418, 0.4854, 0.2968, 0.4854, 0.2968, 0.4717, 0.3418, 0.08029, 0.08029, 0.05045, 0.1167, 0.05045, 0.1167, 0.08029, 0.08029, 0.4854, 0.2968, 0.49, 0.25, 0.49, 0.25, 0.4854, 0.2968, 0.05045, 0.1167, 0.02827, 0.1582, 0.02827, 0.1582, 0.05045, 0.1167, 0.49, 0.25, 0.4854, 0.2032, 0.4854, 0.2032, 0.49, 0.25, 0.02827, 0.1582, 0.01461, 0.2032, 0.01461, 0.2032, 0.02827, 0.1582, 0.4854, 0.2032, 0.4717, 0.1582, 0.4717, 0.1582, 0.4854, 0.2032, 0.01461, 0.2032, 0.01, 0.25, 0.01, 0.25, 0.01461, 0.2032, 0.2968, 0.4854, 0.3418, 0.4717, 0.3833, 0.4496, 0.4197, 0.4197, 0.4496, 0.3833, 0.4717, 0.3418, 0.4854, 0.2968, 0.49, 0.25, 0.4854, 0.2032, 0.4717, 0.1582, 0.4496, 0.1167, 0.4197, 0.08029, 0.3833, 0.05045, 0.3418, 0.02827, 0.2968, 0.01461, 0.25, 0.01, 0.2032, 0.01461, 0.1582, 0.02827, 0.1167, 0.05045, 0.08029, 0.08029, 0.05045, 0.1167, 0.02827, 0.1582, 0.01461, 0.2032, 0.01, 0.25, 0.01461, 0.2968, 0.02827, 0.3418, 0.05045, 0.3833, 0.08029, 0.4197, 0.1167, 0.4496, 0.1582, 0.4717, 0.2032, 0.4854, 0.25, 0.49, 0.02827, 0.1582, 0.01461, 0.2032, 0.01461, 0.2032, 0.02827, 0.1582, 0.4854, 0.2032, 0.4717, 0.1582, 0.4717, 0.1582, 0.4854, 0.2032, 0.01461, 0.2032, 0.01, 0.25, 0.01, 0.25, 0.01461, 0.2032, 0.4717, 0.1582, 0.4496, 0.1167, 0.4496, 0.1167, 0.4717, 0.1582, 0.01, 0.25, 0.01461, 0.2968, 0.01461, 0.2968, 0.01, 0.25, 0.4496, 0.1167, 0.4197, 0.08029, 0.4197, 0.08029, 0.4496, 0.1167, 0.01461, 0.2968, 0.02827, 0.3418, 0.02827, 0.3418, 0.01461, 0.2968, 0.4197, 0.08029, 0.3833, 0.05045, 0.3833, 0.05045, 0.4197, 0.08029, 0.02827, 0.3418, 0.05045, 0.3833, 0.05045, 0.3833, 0.02827, 0.3418, 0.3833, 0.05045, 0.3418, 0.02827, 0.3418, 0.02827, 0.3833, 0.05045, 0.25, 0.49, 0.2968, 0.4854, 0.2968, 0.4854, 0.25, 0.49, 0.05045, 0.3833, 0.08029, 0.4197, 0.08029, 0.4197, 0.05045, 0.3833, 0.3418, 0.02827, 0.2968, 0.01461, 0.2968, 0.01461, 0.3418, 0.02827, 0.2968, 0.4854, 0.3418, 0.4717, 0.3418, 0.4717, 0.2968, 0.4854, 0.08029, 0.4197, 0.1167, 0.4496, 0.1167, 0.4496, 0.08029, 0.4197, 0.2968, 0.01461, 0.25, 0.01, 0.25, 0.01, 0.2968, 0.01461, 0.3418, 0.4717, 0.3833, 0.4496, 0.3833, 0.4496, 0.3418, 0.4717, 0.1167, 0.4496, 0.1582, 0.4717, 0.1582, 0.4717, 0.1167, 0.4496, 0.25, 0.01, 0.2032, 0.01461, 0.2032, 0.01461, 0.25, 0.01, 0.3833, 0.4496, 0.4197, 0.4197, 0.4197, 0.4197, 0.3833, 0.4496, 0.1582, 0.4717, 0.2032, 0.4854, 0.2032, 0.4854, 0.1582, 0.4717, 0.2032, 0.01461, 0.1582, 0.02827, 0.1582, 0.02827, 0.2032, 0.01461, 0.4197, 0.4197, 0.4496, 0.3833, 0.4496, 0.3833, 0.4197, 0.4197, 0.2032, 0.4854, 0.25, 0.49, 0.25, 0.49, 0.2032, 0.4854, 0.1582, 0.02827, 0.1167, 0.05045, 0.1167, 0.05045, 0.1582, 0.02827, 0.4496, 0.3833, 0.4717, 0.3418, 0.4717, 0.3418, 0.4496, 0.3833, 0.1167, 0.05045, 0.08029, 0.08029, 0.08029, 0.08029, 0.1167, 0.05045, 0.4717, 0.3418, 0.4854, 0.2968, 0.4854, 0.2968, 0.4717, 0.3418, 0.08029, 0.08029, 0.05045, 0.1167, 0.05045, 0.1167, 0.08029, 0.08029, 0.4854, 0.2968, 0.49, 0.25, 0.49, 0.25, 0.4854, 0.2968, 0.05045, 0.1167, 0.02827, 0.1582, 0.02827, 0.1582, 0.05045, 0.1167, 0.2968, 0.4854, 0.25, 0.49, 0.2032, 0.4854, 0.1582, 0.4717, 0.1167, 0.4496, 0.08029, 0.4197, 0.05045, 0.3833, 0.02827, 0.3418, 0.01461, 0.2968, 0.01, 0.25, 0.01461, 0.2032, 0.02827, 0.1582, 0.05045, 0.1167, 0.08029, 0.08029, 0.1167, 0.05045, 0.1582, 0.02827, 0.2032, 0.01461, 0.25, 0.01, 0.2968, 0.01461, 0.3418, 0.02827, 0.3833, 0.05045, 0.4197, 0.08029, 0.4496, 0.1167, 0.4717, 0.1582, 0.4854, 0.2032, 0.49, 0.25, 0.4854, 0.2968, 0.4717, 0.3418, 0.4496, 0.3833, 0.4197, 0.4197, 0.3833, 0.4496, 0.3418, 0.4717, 0.08029, 0.08029, 0.1167, 0.05045, 0.1167, 0.05045, 0.08029, 0.08029, 0.4854, 0.2968, 0.4717, 0.3418, 0.4717, 0.3418, 0.4854, 0.2968, 0.05045, 0.1167, 0.08029, 0.08029, 0.08029, 0.08029, 0.05045, 0.1167, 0.49, 0.25, 0.4854, 0.2968, 0.4854, 0.2968, 0.49, 0.25, 0.02827, 0.1582, 0.05045, 0.1167, 0.05045, 0.1167, 0.02827, 0.1582, 0.4854, 0.2032, 0.49, 0.25, 0.49, 0.25, 0.4854, 0.2032, 0.01461, 0.2032, 0.02827, 0.1582, 0.02827, 0.1582, 0.01461, 0.2032, 0.4717, 0.1582, 0.4854, 0.2032, 0.4854, 0.2032, 0.4717, 0.1582, 0.01, 0.25, 0.01461, 0.2032, 0.01461, 0.2032, 0.01, 0.25, 0.4496, 0.1167, 0.4717, 0.1582, 0.4717, 0.1582, 0.4496, 0.1167, 0.01461, 0.2968, 0.01, 0.25, 0.01, 0.25, 0.01461, 0.2968, 0.4197, 0.08029, 0.4496, 0.1167, 0.4496, 0.1167, 0.4197, 0.08029, 0.02827, 0.3418, 0.01461, 0.2968, 0.01461, 0.2968, 0.02827, 0.3418, 0.3833, 0.05045, 0.4197, 0.08029, 0.4197, 0.08029, 0.3833, 0.05045, 0.05045, 0.3833, 0.02827, 0.3418, 0.02827, 0.3418, 0.05045, 0.3833, 0.3418, 0.02827, 0.3833, 0.05045, 0.3833, 0.05045, 0.3418, 0.02827, 0.2968, 0.4854, 0.25, 0.49, 0.25, 0.49, 0.2968, 0.4854, 0.08029, 0.4197, 0.05045, 0.3833, 0.05045, 0.3833, 0.08029, 0.4197, 0.2968, 0.01461, 0.3418, 0.02827, 0.3418, 0.02827, 0.2968, 0.01461, 0.3418, 0.4717, 0.2968, 0.4854, 0.2968, 0.4854, 0.3418, 0.4717, 0.1167, 0.4496, 0.08029, 0.4197, 0.08029, 0.4197, 0.1167, 0.4496, 0.25, 0.01, 0.2968, 0.01461, 0.2968, 0.01461, 0.25, 0.01, 0.3833, 0.4496, 0.3418, 0.4717, 0.3418, 0.4717, 0.3833, 0.4496, 0.1582, 0.4717, 0.1167, 0.4496, 0.1167, 0.4496, 0.1582, 0.4717, 0.2032, 0.01461, 0.25, 0.01, 0.25, 0.01, 0.2032, 0.01461, 0.4197, 0.4197, 0.3833, 0.4496, 0.3833, 0.4496, 0.4197, 0.4197, 0.2032, 0.4854, 0.1582, 0.4717, 0.1582, 0.4717, 0.2032, 0.4854, 0.1582, 0.02827, 0.2032, 0.01461, 0.2032, 0.01461, 0.1582, 0.02827, 0.4496, 0.3833, 0.4197, 0.4197, 0.4197, 0.4197, 0.4496, 0.3833, 0.25, 0.49, 0.2032, 0.4854, 0.2032, 0.4854, 0.25, 0.49, 0.1167, 0.05045, 0.1582, 0.02827, 0.1582, 0.02827, 0.1167, 0.05045, 0.6007, 0.05842, 0.6007, 0.1922, 0.5844, 0.1883, 0.5844, 0.06183, 0.8293, 0.6919, 0.8293, 0.5581, 0.8294, 0.5581, 0.8294, 0.6919, 0.5844, 0.06183, 0.6122, 0.05929, 0.6007, 0.05842, 0.5844, 0.06183, 0.5844, 0.1883, 0.5844, 0.06183, 0.5844, 0.06183, 0.5844, 0.1883])
me_cube.materials.append(mat_pistolblack)
me_cube.materials.append(mat_pistolgrey)
me_cube.use_mirror_vertex_groups = False
me_cube.update()

# ---- objects
ob_cube = bpy.data.objects.new('Cube', me_cube)

# ---- transforms, parenting, visibility, modifiers, constraints
ob_cube.location = (0.0, 0.0, 0.0)
ob_cube.lock_rotations_4d = False
ob_cube.empty_display_type = 'ARROWS'
ob_cube.lineart.crease_threshold = 0.0

# ---- collection membership
col_collection.objects.link(ob_cube)

# ---- scene / render settings (as saved in the file)
scene.frame_start = 1; scene.frame_end = 250; scene.frame_set(11)
scene.render.engine = 'BLENDER_EEVEE_NEXT'
scene.cycles.sampling_pattern = 'TABULATED_SOBOL'
scene.view_settings.view_transform = 'Filmic'
bpy.context.view_layer.update()

# ---- added for rendering (the .blend has no active camera and no usable light): camera, sun
cam_auto = bpy.data.cameras.new('AutoCamera')
cam_auto.lens = 50.0
cam_auto.sensor_width = 36.0
cam_auto.clip_end = 1000.0
ob_auto_camera = bpy.data.objects.new('AutoCamera', cam_auto)
scene.collection.objects.link(ob_auto_camera)
ob_auto_camera.location = (0.593113, -0.601954, 0.423239)
ob_auto_camera.rotation_euler = (1.09748, -7.21219e-08, 0.694738)
scene.camera = ob_auto_camera
light_auto_sun = bpy.data.lights.new('AutoSun', 'SUN')
light_auto_sun.energy = 3.0
light_auto_sun.angle = 0.0523599
ob_auto_sun = bpy.data.objects.new('AutoSun', light_auto_sun)
scene.collection.objects.link(ob_auto_sun)
ob_auto_sun.rotation_euler = (0.872665, 0.174533, 0.523599)
bpy.context.view_layer.update()
